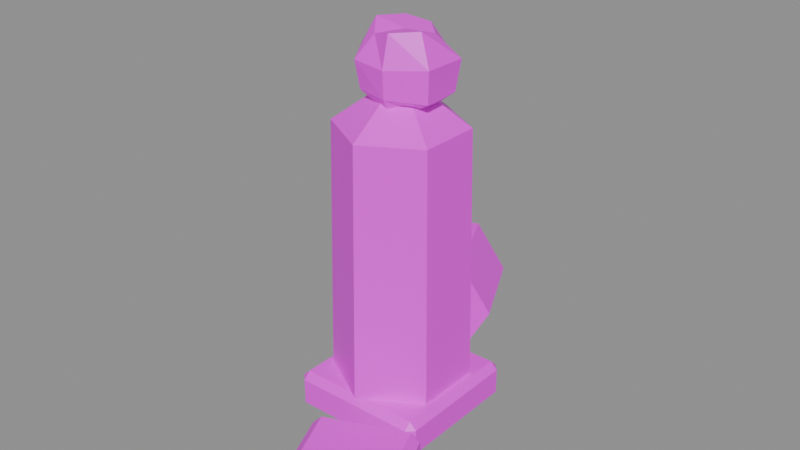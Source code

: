 # Source: BrokenPillar.blend  (saved by Blender 5.3.31; exported with 4.5.12 LTS)
import bpy
from mathutils import Matrix  # noqa: F401  (used for matrix-valued properties, if any)

bpy.ops.wm.read_factory_settings(use_empty=True)
scene = bpy.context.scene
scene.name = 'Scene'

# ---- images (referenced by path relative to the original .blend; pixels are not part of the script)
import os
ASSET_DIR = os.environ.get("B2B_ASSET_DIR", "")  # directory of the original .blend (textures are referenced by path, not embedded)
HERE = os.path.dirname(os.path.abspath(__file__))  # packed textures are extracted next to this script under _unpacked/

def load_image(name, relpath, width, height, colorspace="sRGB"):
    """Load a texture the original file referenced (path relative to the .blend, or extracted next to this script)."""
    p = next((c for c in (os.path.join(HERE, relpath), os.path.join(ASSET_DIR, relpath)) if relpath and os.path.exists(c)), "")
    if p:
        img = bpy.data.images.load(p, check_existing=True)
        img.name = name
    else:  # same state as the original file: an image datablock whose file is absent (Cycles renders it pink)
        img = bpy.data.images.new(name, width, height)
        img.source = "FILE"
        img.filepath = "//" + (relpath or name)
    img.colorspace_settings.name = colorspace
    return img
img_brokenpillar_texture = load_image('BrokenPillar_Texture', 'BrokenPillar_Texture.png', 1024, 1024, 'sRGB')

# ---- materials (node trees are filled in below, after node groups)
mat_brokenpillar_mat = bpy.data.materials.new('BrokenPillar_Mat')

# ---- material node trees
mat_brokenpillar_mat.use_nodes = True; mat_brokenpillar_mat.node_tree.nodes.clear()
_N = mat_brokenpillar_mat.node_tree.nodes; _L = mat_brokenpillar_mat.node_tree.links
n0 = _N.new('ShaderNodeBsdfPrincipled'); n0.name = 'Principled BSDF'; n0.location = (-200, 100)
n0.inputs[2].default_value = 0.45
n0.inputs[10].default_value = 0.005
n1 = _N.new('ShaderNodeOutputMaterial'); n1.name = 'Material Output'; n1.location = (200, 100)
n2 = _N.new('ShaderNodeTexImage'); n2.name = 'Image Texture'; n2.location = (0, 0)
n2.image = img_brokenpillar_texture
_L.new(n0.outputs[0], n1.inputs[0])
_L.new(n2.outputs[0], n0.inputs[0])
n1.is_active_output = True

# ---- meshes
me_brokenpillar = bpy.data.meshes.new('BrokenPillar')
me_brokenpillar.from_pydata([(0.7154, -0.7187, -1.883), (0.7854, -0.7187, -1.813), (0.7154, -0.7887, -1.813), (0.7854, -0.7187, -1.553), (0.7154, -0.7187, -1.483), (0.7154, -0.7887, -1.553), (-0.5446, -0.7187, -1.883), (-0.5446, -0.7887, -1.813), (-0.6146, -0.7187, -1.813), (-0.5446, -0.7187, -1.483), (-0.6146, -0.7187, -1.553), (-0.5446, -0.7887, -1.553), (0.7154, 0.5413, -1.883), (0.7154, 0.6113, -1.813), (0.7854, 0.5413, -1.813), (0.7154, 0.5413, -1.483), (0.7854, 0.5413, -1.553), (0.7154, 0.6113, -1.553), (-0.5446, 0.5413, -1.883), (-0.6146, 0.5413, -1.813), (-0.5446, 0.6113, -1.813), (-0.5446, 0.5413, -1.483), (-0.5446, 0.6113, -1.553), (-0.6146, 0.5413, -1.553), (0.08542, -0.7637, -1.483), (0.67, -0.4262, -1.483), (0.67, 0.2488, -1.483), (0.08542, 0.5863, -1.483), (-0.4991, 0.2488, -1.483), (-0.4991, -0.4262, -1.483), (0.08542, -0.754, -0.9428), (0.6616, -0.4214, -0.9428), (0.6616, 0.2439, -0.9428), (0.08542, 0.5765, -0.9428), (-0.4907, 0.2439, -0.9428), (-0.4907, -0.4214, -0.9428), (0.08542, -0.7443, -0.402), (0.6531, -0.4165, -0.402), (0.6531, 0.239, -0.402), (0.08542, 0.5668, -0.402), (-0.4823, 0.239, -0.402), (-0.4823, -0.4165, -0.402), (0.08542, -0.7349, 0.1165), (0.645, -0.4118, 0.1165), (0.645, 0.2344, 0.1165), (0.08542, 0.5575, 0.1165), (-0.4742, 0.2344, 0.1165), (-0.4742, -0.4118, 0.1165), (0.08542, -0.7263, 0.598), (0.6375, -0.4075, 0.598), (0.6375, 0.23, 0.598), (0.08542, 0.5488, 0.598), (-0.4667, 0.23, 0.598), (-0.4667, -0.4075, 0.598), (0.08542, -0.718, 1.057), (0.6304, -0.4034, 1.057), (0.6304, 0.2259, 1.057), (0.08542, 0.5405, 1.057), (-0.4595, 0.2259, 1.057), (-0.4595, -0.4034, 1.057), (0.08542, -0.08874, 1.517), (0.08542, -0.08874, -1.483), (0.08542, -0.03874, 1.901), (-0.2322, -0.03874, 1.954), (-0.4051, -0.03874, 1.676), (-0.3332, -0.03874, 1.38), (-0.2081, -0.03874, 1.253), (0.08542, -0.03874, 1.253), (-0.1061, 0.2014, 1.939), (-0.153, 0.2602, 1.641), (-0.1731, 0.2854, 1.382), (-0.07458, 0.1619, 1.253), (0.1487, 0.2385, 1.908), (0.1884, 0.4124, 1.667), (0.1993, 0.4601, 1.35), (0.1519, 0.2524, 1.253), (0.3224, 0.07537, 1.878), (0.5289, 0.1748, 1.676), (0.4846, 0.1535, 1.373), (0.3403, 0.084, 1.253), (0.3755, -0.1784, 1.96), (0.5136, -0.2449, 1.671), (0.4986, -0.2377, 1.367), (0.3131, -0.1484, 1.253), (0.1541, -0.3394, 1.941), (0.1774, -0.4419, 1.651), (0.1728, -0.4217, 1.389), (0.1533, -0.336, 1.253), (-0.0765, -0.2418, 1.874), (-0.1859, -0.3789, 1.658), (-0.1575, -0.3433, 1.39), (-0.07231, -0.2365, 1.253), (0.2288, 1.183, -1.433), (-0.0429, 1.047, -1.96), (-0.5863, 0.7754, -1.96), (-0.8579, 0.6396, -1.433), (-0.5863, 0.7754, -0.9074), (-0.0429, 1.047, -0.9074), (0.07878, 1.483, -1.433), (-0.1929, 1.347, -1.96), (-0.7363, 1.075, -1.96), (-1.008, 0.9396, -1.433), (-0.7363, 1.075, -0.9074), (-0.1929, 1.347, -0.9074), (-0.07122, 1.783, -1.433), (-0.3429, 1.647, -1.96), (-0.8863, 1.375, -1.96), (-1.158, 1.24, -1.433), (-0.8863, 1.375, -0.9074), (-0.3429, 1.647, -0.9074), (-0.2212, 2.083, -1.433), (-0.4929, 1.947, -1.96), (-1.036, 1.675, -1.96), (-1.308, 1.54, -1.433), (-1.036, 1.675, -0.9074), (-0.4929, 1.947, -0.9074), (-0.9146, 2.111, -1.433), (-0.3146, 0.9113, -1.433), (1.231, -1.71, -1.883), (1.308, -1.677, -1.799), (1.263, -1.787, -1.799), (1.308, -1.677, -1.467), (1.231, -1.71, -1.383), (1.263, -1.787, -1.467), (0.4643, -2.034, -1.883), (0.497, -2.111, -1.799), (0.3869, -2.067, -1.799), (0.4643, -2.034, -1.383), (0.3869, -2.067, -1.467), (0.497, -2.111, -1.467), (0.9066, -0.9436, -1.883), (0.8739, -0.8662, -1.799), (0.984, -0.9109, -1.799), (0.9066, -0.9436, -1.383), (0.984, -0.9109, -1.467), (0.8739, -0.8662, -1.467), (0.1403, -1.268, -1.883), (0.06289, -1.3, -1.799), (0.1075, -1.19, -1.799), (0.1403, -1.268, -1.383), (0.1075, -1.19, -1.467), (0.06289, -1.3, -1.467)], [], [(0, 1, 2), (3, 4, 5), (6, 7, 8), (9, 10, 11), (12, 13, 14), (15, 16, 17), (18, 19, 20), (21, 22, 23), (6, 0, 2, 7), (1, 3, 5, 2), (4, 9, 11, 5), (10, 8, 7, 11), (18, 6, 8, 19), (9, 21, 23, 10), (22, 20, 19, 23), (12, 18, 20, 13), (21, 15, 17, 22), (16, 14, 13, 17), (0, 12, 14, 1), (15, 4, 3, 16), (6, 18, 12, 0), (2, 5, 11, 7), (14, 16, 3, 1), (21, 9, 4, 15), (8, 10, 23, 19), (20, 22, 17, 13), (24, 25, 31, 30), (25, 26, 32, 31), (26, 27, 33, 32), (27, 28, 34, 33), (28, 29, 35, 34), (29, 24, 30, 35), (30, 31, 37, 36), (31, 32, 38, 37), (32, 33, 39, 38), (33, 34, 40, 39), (34, 35, 41, 40), (35, 30, 36, 41), (36, 37, 43, 42), (37, 38, 44, 43), (38, 39, 45, 44), (39, 40, 46, 45), (40, 41, 47, 46), (41, 36, 42, 47), (42, 43, 49, 48), (43, 44, 50, 49), (44, 45, 51, 50), (45, 46, 52, 51), (46, 47, 53, 52), (47, 42, 48, 53), (48, 49, 55, 54), (49, 50, 56, 55), (50, 51, 57, 56), (51, 52, 58, 57), (52, 53, 59, 58), (53, 48, 54, 59), (54, 55, 60), (25, 24, 61), (55, 56, 60), (26, 25, 61), (56, 57, 60), (27, 26, 61), (57, 58, 60), (28, 27, 61), (58, 59, 60), (29, 28, 61), (59, 54, 60), (24, 29, 61), (67, 66, 71), (65, 64, 69, 70), (63, 62, 68), (66, 65, 70, 71), (64, 63, 68, 69), (69, 68, 72, 73), (67, 71, 75), (70, 69, 73, 74), (68, 62, 72), (71, 70, 74, 75), (73, 72, 76, 77), (67, 75, 79), (74, 73, 77, 78), (72, 62, 76), (75, 74, 78, 79), (77, 76, 80, 81), (67, 79, 83), (78, 77, 81, 82), (76, 62, 80), (79, 78, 82, 83), (81, 80, 84, 85), (67, 83, 87), (82, 81, 85, 86), (80, 62, 84), (83, 82, 86, 87), (85, 84, 88, 89), (67, 87, 91), (86, 85, 89, 90), (84, 62, 88), (87, 86, 90, 91), (89, 88, 63, 64), (67, 91, 66), (90, 89, 64, 65), (88, 62, 63), (91, 90, 65, 66), (92, 93, 99, 98), (93, 94, 100, 99), (94, 95, 101, 100), (95, 96, 102, 101), (96, 97, 103, 102), (97, 92, 98, 103), (98, 99, 105, 104), (99, 100, 106, 105), (100, 101, 107, 106), (101, 102, 108, 107), (102, 103, 109, 108), (103, 98, 104, 109), (104, 105, 111, 110), (105, 106, 112, 111), (106, 107, 113, 112), (107, 108, 114, 113), (108, 109, 115, 114), (109, 104, 110, 115), (110, 111, 116), (93, 92, 117), (111, 112, 116), (94, 93, 117), (112, 113, 116), (95, 94, 117), (113, 114, 116), (96, 95, 117), (114, 115, 116), (97, 96, 117), (115, 110, 116), (92, 97, 117), (118, 119, 120), (121, 122, 123), (124, 125, 126), (127, 128, 129), (130, 131, 132), (133, 134, 135), (136, 137, 138), (139, 140, 141), (124, 118, 120, 125), (119, 121, 123, 120), (122, 127, 129, 123), (128, 126, 125, 129), (136, 124, 126, 137), (127, 139, 141, 128), (140, 138, 137, 141), (130, 136, 138, 131), (139, 133, 135, 140), (134, 132, 131, 135), (118, 130, 132, 119), (133, 122, 121, 134), (124, 136, 130, 118), (120, 123, 129, 125), (132, 134, 121, 119), (139, 127, 122, 133), (126, 128, 141, 137), (138, 140, 135, 131)])
_uv = me_brokenpillar.uv_layers.new(name='UVMap')
_uv.uv.foreach_set('vector', [0.05988, 0.506, 0.01098, 0.5912, 0.05988, 0.5912, 0.01098, 0.9078, 0.05988, 0.993, 0.05988, 0.9078, 0.9401, 0.506, 0.9401, 0.5912, 0.989, 0.5912, 0.9401, 0.993, 0.989, 0.9078, 0.9401, 0.9078, 0.05988, 0.506, 0.05988, 0.5912, 0.01098, 0.5912, 0.05988, 0.993, 0.01098, 0.9078, 0.05988, 0.9078, 0.9401, 0.506, 0.989, 0.5912, 0.9401, 0.5912, 0.9401, 0.993, 0.9401, 0.9078, 0.989, 0.9078, 0.9401, 0.506, 0.05988, 0.506, 0.05988, 0.5912, 0.9401, 0.5912, 0.01098, 0.5912, 0.01098, 0.9078, 0.05988, 0.9078, 0.05988, 0.5912, 0.05988, 0.993, 0.9401, 0.993, 0.9401, 0.9078, 0.05988, 0.9078, 0.989, 0.9078, 0.989, 0.5912, 0.9401, 0.5912, 0.9401, 0.9078, 0.9401, 0.506, 0.05988, 0.506, 0.05988, 0.5912, 0.9401, 0.5912, 0.05988, 0.993, 0.9401, 0.993, 0.9401, 0.9078, 0.05988, 0.9078, 0.9401, 0.9078, 0.9401, 0.5912, 0.989, 0.5912, 0.989, 0.9078, 0.05988, 0.506, 0.9401, 0.506, 0.9401, 0.5912, 0.05988, 0.5912, 0.9401, 0.993, 0.05988, 0.993, 0.05988, 0.9078, 0.9401, 0.9078, 0.01098, 0.9078, 0.01098, 0.5912, 0.05988, 0.5912, 0.05988, 0.9078, 0.05988, 0.506, 0.9401, 0.506, 0.9401, 0.5912, 0.05988, 0.5912, 0.9401, 0.993, 0.05988, 0.993, 0.05988, 0.9078, 0.9401, 0.9078, 0.05988, 0.9687, 0.9401, 0.9687, 0.9401, 0.5303, 0.05988, 0.5303, 0.05988, 0.5912, 0.05988, 0.9078, 0.9401, 0.9078, 0.9401, 0.5912, 0.9401, 0.5912, 0.9401, 0.9078, 0.05988, 0.9078, 0.05988, 0.5912, 0.9401, 0.9687, 0.05988, 0.9687, 0.05988, 0.5303, 0.9401, 0.5303, 0.05988, 0.5912, 0.05988, 0.9078, 0.9401, 0.9078, 0.9401, 0.5912, 0.9401, 0.5912, 0.9401, 0.9078, 0.05988, 0.9078, 0.05988, 0.5912, 0.8438, 0.03125, 0.8438, 0.03125, 0.8438, 0.03125, 0.8438, 0.03125, 0.8438, 0.03125, 0.8438, 0.03125, 0.8438, 0.03125, 0.8438, 0.03125, 0.8438, 0.03125, 0.8438, 0.03125, 0.8438, 0.03125, 0.8438, 0.03125, 0.8438, 0.03125, 0.8438, 0.03125, 0.8438, 0.03125, 0.8438, 0.03125, 0.8438, 0.03125, 0.8438, 0.03125, 0.8438, 0.03125, 0.8438, 0.03125, 0.8438, 0.03125, 0.8438, 0.03125, 0.8438, 0.03125, 0.8438, 0.03125, 0.8438, 0.03125, 0.8438, 0.03125, 0.8438, 0.03125, 0.8438, 0.03125, 0.8438, 0.03125, 0.8438, 0.03125, 0.8438, 0.03125, 0.8438, 0.03125, 0.8438, 0.03125, 0.8438, 0.03125, 0.8438, 0.03125, 0.8438, 0.03125, 0.8438, 0.03125, 0.8438, 0.03125, 0.8438, 0.03125, 0.8438, 0.03125, 0.8438, 0.03125, 0.8438, 0.03125, 0.8438, 0.03125, 0.8438, 0.03125, 0.8438, 0.03125, 0.8438, 0.03125, 0.8438, 0.03125, 0.8438, 0.03125, 0.8438, 0.03125, 0.8438, 0.03125, 0.8438, 0.03125, 0.8438, 0.03125, 0.8438, 0.03125, 0.8438, 0.03125, 0.8438, 0.03125, 0.8438, 0.03125, 0.8438, 0.03125, 0.8438, 0.03125, 0.8438, 0.03125, 0.8438, 0.03125, 0.8438, 0.03125, 0.8438, 0.03125, 0.8438, 0.03125, 0.8438, 0.03125, 0.8438, 0.03125, 0.8438, 0.03125, 0.8438, 0.03125, 0.8438, 0.03125, 0.8438, 0.03125, 0.8438, 0.03125, 0.8438, 0.03125, 0.8438, 0.03125, 0.8438, 0.03125, 0.8438, 0.03125, 0.8438, 0.03125, 0.8438, 0.03125, 0.8438, 0.03125, 0.8438, 0.03125, 0.8438, 0.03125, 0.8438, 0.03125, 0.8438, 0.03125, 0.8438, 0.03125, 0.8438, 0.03125, 0.8438, 0.03125, 0.8438, 0.03125, 0.8438, 0.03125, 0.8438, 0.03125, 0.8438, 0.03125, 0.8438, 0.03125, 0.8438, 0.03125, 0.8438, 0.03125, 0.8438, 0.03125, 0.8438, 0.03125, 0.8438, 0.03125, 0.8438, 0.03125, 0.8438, 0.03125, 0.8438, 0.03125, 0.8438, 0.03125, 0.8438, 0.03125, 0.8438, 0.03125, 0.8438, 0.03125, 0.8438, 0.03125, 0.8438, 0.03125, 0.8438, 0.03125, 0.8438, 0.03125, 0.8438, 0.03125, 0.8438, 0.03125, 0.8438, 0.03125, 0.8438, 0.03125, 0.8438, 0.03125, 0.8438, 0.03125, 0.8438, 0.03125, 0.8438, 0.03125, 0.8438, 0.03125, 0.8438, 0.03125, 0.8438, 0.03125, 0.8438, 0.03125, 0.8438, 0.03125, 0.8438, 0.03125, 0.8438, 0.03125, 0.8438, 0.03125, 0.8438, 0.03125, 0.8438, 0.03125, 0.8438, 0.03125, 0.8438, 0.03125, 0.8438, 0.03125, 0.8438, 0.03125, 0.8438, 0.03125, 0.8438, 0.03125, 0.8438, 0.03125, 0.8438, 0.03125, 0.8438, 0.03125, 0.8438, 0.03125, 0.8438, 0.03125, 0.8438, 0.03125, 0.8438, 0.03125, 0.8438, 0.03125, 0.8438, 0.03125, 0.8438, 0.03125, 0.8438, 0.03125, 0.8438, 0.03125, 0.8438, 0.03125, 0.8438, 0.03125, 0.8438, 0.03125, 0.8438, 0.03125, 0.8438, 0.03125, 0.8438, 0.03125, 0.8438, 0.03125, 0.8438, 0.03125, 0.8438, 0.03125, 0.8438, 0.03125, 0.8438, 0.03125, 0.8438, 0.03125, 0.8438, 0.03125, 0.8438, 0.03125, 0.8438, 0.03125, 0.4481, 0.7372, 0.4481, 0.8903, 0.6657, 0.8207, 0.4481, 0.5941, 0.4481, 0.7976, 0.7723, 0.7734, 0.7996, 0.595, 0.4481, 0.9028, 0.4481, 0.7372, 0.7085, 0.8371, 0.4481, 0.8903, 0.4481, 0.9555, 0.7996, 0.872, 0.6657, 0.8207, 0.4481, 0.7976, 0.4481, 0.9889, 0.7085, 0.979, 0.7723, 0.7734, 0.725, 0.7734, 0.6759, 0.979, 0.4091, 0.9574, 0.3675, 0.7914, 0.4481, 0.7372, 0.6657, 0.8207, 0.7639, 0.7026, 0.746, 0.595, 0.725, 0.7734, 0.3675, 0.7914, 0.3561, 0.5733, 0.7085, 0.8371, 0.4481, 0.7372, 0.7487, 0.7042, 0.6657, 0.8207, 0.7996, 0.872, 0.989, 0.6779, 0.7639, 0.7026, 0.9373, 0.6835, 0.7487, 0.7042, 0.5718, 0.6137, 0.6797, 0.506, 0.4481, 0.7372, 0.7639, 0.7026, 0.5812, 0.6043, 0.3561, 0.5733, 0.3675, 0.7914, 0.01098, 0.798, 0.05741, 0.5887, 0.7487, 0.7042, 0.4481, 0.7372, 0.5718, 0.6137, 0.7639, 0.7026, 0.989, 0.6779, 0.6565, 0.5291, 0.5812, 0.6043, 0.6797, 0.798, 0.5718, 0.9371, 0.2966, 0.993, 0.2245, 0.7942, 0.4481, 0.7372, 0.5812, 0.6043, 0.3292, 0.6185, 0.6565, 0.5887, 0.6797, 0.798, 0.2245, 0.7942, 0.2323, 0.5852, 0.5718, 0.6137, 0.4481, 0.7372, 0.2966, 0.586, 0.5812, 0.6043, 0.6565, 0.5291, 0.2323, 0.5217, 0.3292, 0.6185, 0.02704, 0.7942, 0.1716, 0.993, 0.4035, 0.9802, 0.379, 0.7804, 0.4481, 0.7372, 0.3292, 0.6185, 0.1258, 0.7018, 0.04266, 0.5852, 0.02704, 0.7942, 0.379, 0.7804, 0.3838, 0.5999, 0.2966, 0.586, 0.4481, 0.7372, 0.122, 0.7014, 0.3292, 0.6185, 0.2323, 0.5217, 0.03283, 0.6916, 0.1258, 0.7018, 0.379, 0.7804, 0.4035, 0.9802, 0.6449, 0.934, 0.7594, 0.7852, 0.4481, 0.7372, 0.1258, 0.7018, 0.2336, 0.8195, 0.3838, 0.5999, 0.379, 0.7804, 0.7594, 0.7852, 0.7297, 0.6006, 0.122, 0.7014, 0.4481, 0.7372, 0.228, 0.8217, 0.4043, 0.506, 0.3838, 0.5999, 0.7297, 0.6006, 0.6405, 0.506, 0.07923, 0.7852, 0.228, 0.934, 0.4481, 0.9889, 0.4481, 0.7976, 0.4481, 0.7372, 0.2336, 0.8195, 0.4481, 0.8903, 0.1178, 0.6006, 0.07923, 0.7852, 0.4481, 0.7976, 0.4481, 0.5941, 0.228, 0.8217, 0.4481, 0.7372, 0.4481, 0.9028, 0.2336, 0.8195, 0.1178, 0.8639, 0.4481, 0.9555, 0.4481, 0.8903, 0.3721, 0.7495, 0.2818, 0.506, 0.4812, 0.506, 0.5715, 0.7495, 0.2818, 0.5921, 0.1013, 0.7643, 0.3006, 0.8118, 0.4812, 0.6396, 0.1013, 0.506, 0.01098, 0.7495, 0.2104, 0.7495, 0.3006, 0.506, 0.01098, 0.7495, 0.1013, 0.993, 0.3006, 0.993, 0.2104, 0.7495, 0.1013, 0.7643, 0.2818, 0.5921, 0.4812, 0.6396, 0.3006, 0.8118, 0.2818, 0.993, 0.3721, 0.7495, 0.5715, 0.7495, 0.4812, 0.993, 0.5715, 0.7495, 0.4812, 0.506, 0.6806, 0.506, 0.7708, 0.7495, 0.4812, 0.6396, 0.3006, 0.8118, 0.5, 0.8594, 0.6806, 0.6872, 0.3006, 0.506, 0.2104, 0.7495, 0.4097, 0.7495, 0.5, 0.506, 0.2104, 0.7495, 0.3006, 0.993, 0.5, 0.993, 0.4097, 0.7495, 0.3006, 0.8118, 0.4812, 0.6396, 0.6806, 0.6872, 0.5, 0.8594, 0.4812, 0.993, 0.5715, 0.7495, 0.7708, 0.7495, 0.6806, 0.993, 0.7708, 0.7495, 0.6806, 0.506, 0.8799, 0.506, 0.9702, 0.7495, 0.6806, 0.6872, 0.5, 0.8594, 0.6994, 0.9069, 0.8799, 0.7347, 0.5, 0.506, 0.4097, 0.7495, 0.6091, 0.7495, 0.6994, 0.506, 0.4097, 0.7495, 0.5, 0.993, 0.6994, 0.993, 0.6091, 0.7495, 0.5, 0.8594, 0.6806, 0.6872, 0.8799, 0.7347, 0.6994, 0.9069, 0.6806, 0.993, 0.7708, 0.7495, 0.9702, 0.7495, 0.8799, 0.993, 0.2974, 0.7495, 0.4703, 0.506, 0.7387, 0.7495, 0.1839, 0.506, 0.01098, 0.7495, 0.3568, 0.7495, 0.4703, 0.506, 0.8161, 0.506, 0.7387, 0.7495, 0.5297, 0.506, 0.1839, 0.506, 0.3568, 0.7495, 0.6994, 0.506, 0.6091, 0.7495, 0.989, 0.7495, 0.7026, 0.7495, 0.5297, 0.506, 0.3568, 0.7495, 0.6091, 0.7495, 0.6994, 0.993, 0.989, 0.7495, 0.5297, 0.993, 0.7026, 0.7495, 0.3568, 0.7495, 0.8161, 0.993, 0.4703, 0.993, 0.7387, 0.7495, 0.1839, 0.993, 0.5297, 0.993, 0.3568, 0.7495, 0.4703, 0.993, 0.2974, 0.7495, 0.7387, 0.7495, 0.01098, 0.7495, 0.1839, 0.993, 0.3568, 0.7495, 0.3263, 0.506, 0.352, 0.5878, 0.2655, 0.5878, 0.352, 0.9112, 0.3263, 0.993, 0.2655, 0.9112, 0.6737, 0.506, 0.648, 0.5878, 0.7345, 0.5878, 0.6737, 0.993, 0.7345, 0.9112, 0.648, 0.9112, 0.3263, 0.506, 0.352, 0.5878, 0.2655, 0.5878, 0.3263, 0.993, 0.2655, 0.9112, 0.352, 0.9112, 0.6737, 0.506, 0.648, 0.5878, 0.7345, 0.5878, 0.6737, 0.993, 0.7345, 0.9112, 0.648, 0.9112, 0.07176, 0.836, 0.3263, 0.5362, 0.2655, 0.5234, 0.01098, 0.8232, 0.352, 0.5878, 0.352, 0.9112, 0.2655, 0.9112, 0.2655, 0.5878, 0.3263, 0.5362, 0.07176, 0.836, 0.01098, 0.8232, 0.2655, 0.5234, 0.7345, 0.9112, 0.7345, 0.5878, 0.648, 0.5878, 0.648, 0.9112, 0.6737, 0.9628, 0.07176, 0.836, 0.04606, 0.8663, 0.648, 0.993, 0.07176, 0.836, 0.6737, 0.9628, 0.648, 0.993, 0.04606, 0.8663, 0.7345, 0.9112, 0.7345, 0.5878, 0.648, 0.5878, 0.648, 0.9112, 0.9282, 0.663, 0.6737, 0.9628, 0.7345, 0.9756, 0.989, 0.6758, 0.6737, 0.9628, 0.9282, 0.663, 0.989, 0.6758, 0.7345, 0.9756, 0.2655, 0.9112, 0.2655, 0.5878, 0.352, 0.5878, 0.352, 0.9112, 0.3263, 0.5362, 0.9282, 0.663, 0.9539, 0.6327, 0.352, 0.506, 0.9282, 0.663, 0.3263, 0.5362, 0.352, 0.506, 0.9539, 0.6327, 0.07176, 0.836, 0.6737, 0.9628, 0.9282, 0.663, 0.3263, 0.5362, 0.04606, 0.5878, 0.04606, 0.9112, 0.648, 0.9112, 0.648, 0.5878, 0.9539, 0.5878, 0.9539, 0.9112, 0.352, 0.9112, 0.352, 0.5878, 0.6737, 0.9628, 0.07176, 0.836, 0.3263, 0.5362, 0.9282, 0.663, 0.04606, 0.5878, 0.04606, 0.9112, 0.648, 0.9112, 0.648, 0.5878, 0.9539, 0.5878, 0.9539, 0.9112, 0.352, 0.9112, 0.352, 0.5878])
me_brokenpillar.materials.append(mat_brokenpillar_mat)
me_brokenpillar.update()

# ---- objects
ob_brokenpillar = bpy.data.objects.new('BrokenPillar', me_brokenpillar)

# ---- transforms, parenting, visibility, modifiers, constraints
ob_brokenpillar.location = (0.0, 0.0, 0.0)

# ---- collection membership
scene.collection.objects.link(ob_brokenpillar)

# ---- scene / render settings (as saved in the file)
scene.frame_start = 1; scene.frame_end = 250; scene.frame_set(1)
scene.render.engine = 'BLENDER_EEVEE_NEXT'
scene.render.bake_bias = 0.0
scene.render.bake_samples = 0
scene.render.compositor_device = 'GPU'
scene.eevee.use_volume_custom_range = False
scene.eevee.fast_gi_thickness_near = 0.1
scene.eevee.fast_gi_thickness_far = 0.0
scene.eevee.ray_tracing_options.screen_trace_thickness = 0.1
bpy.context.view_layer.update()

# ---- added for rendering (the .blend has no active camera and no usable light): camera, sun + grey world if the file has none
cam_auto = bpy.data.cameras.new('AutoCamera')
cam_auto.lens = 50.0
cam_auto.sensor_width = 36.0
cam_auto.clip_end = 1000.0
ob_auto_camera = bpy.data.objects.new('AutoCamera', cam_auto)
scene.collection.objects.link(ob_auto_camera)
ob_auto_camera.location = (5.85404, -7.02485, 4.68323)
ob_auto_camera.rotation_euler = (1.09748, -7.21219e-08, 0.694738)
scene.camera = ob_auto_camera
light_auto_sun = bpy.data.lights.new('AutoSun', 'SUN')
light_auto_sun.energy = 3.0
light_auto_sun.angle = 0.0523599
ob_auto_sun = bpy.data.objects.new('AutoSun', light_auto_sun)
scene.collection.objects.link(ob_auto_sun)
ob_auto_sun.rotation_euler = (0.872665, 0.174533, 0.523599)
if scene.world is None:
    world_auto = bpy.data.worlds.new('AutoWorld')
    world_auto.color = (0.3, 0.3, 0.3)
    scene.world = world_auto
bpy.context.view_layer.update()
